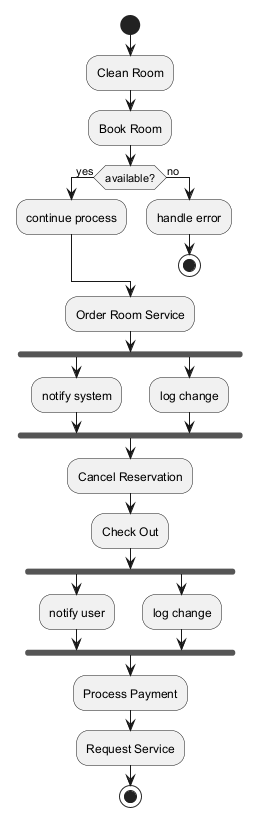

The diagram above was rendered by PlantUML. Its source (embedded in the PNG):
@startuml
skinparam backgroundColor #FFFFFF
skinparam classBackgroundColor #F1F8E9
skinparam classBorderColor #33691E
start
:Clean Room;
:Book Room;
if (available?) then (yes)
:continue process;
else (no)
:handle error;
stop
endif
:Order Room Service;
fork
:notify system;
fork again
:log change;
end fork
:Cancel Reservation;
:Check Out;
fork
:notify user;
fork again
:log change;
end fork
:Process Payment;
:Request Service;
stop
@enduml